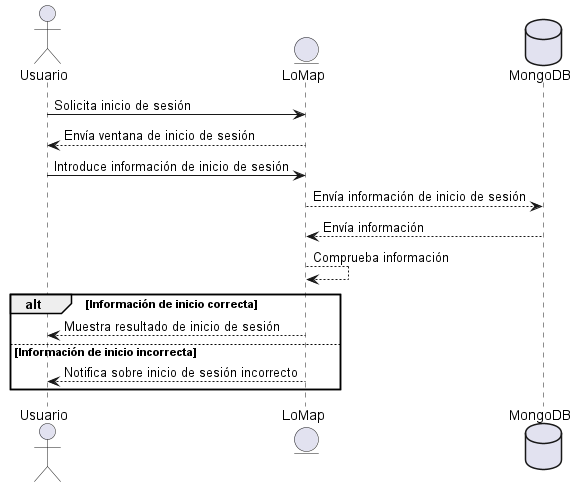

The diagram above was rendered by PlantUML. Its source (embedded in the PNG):
@startuml
actor Usuario
entity LoMap
Usuario -> LoMap: Solicita inicio de sesión
database MongoDB as "MongoDB"
LoMap--> Usuario: Envía ventana de inicio de sesión
Usuario -> LoMap: Introduce información de inicio de sesión
LoMap--> MongoDB: Envía información de inicio de sesión
MongoDB--> LoMap: Envía información
LoMap--> LoMap: Comprueba información
alt Información de inicio correcta
LoMap--> Usuario: Muestra resultado de inicio de sesión
else Información de inicio incorrecta
LoMap--> Usuario: Notifica sobre inicio de sesión incorrecto
end
@enduml